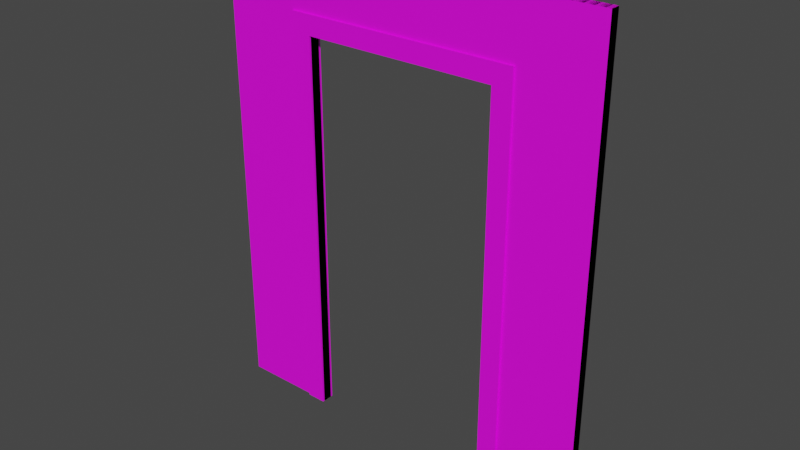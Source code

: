 # Source: Double_Sided_Doorway.blend  (saved by Blender 3.1.7; exported with 4.5.12 LTS)
import bpy
from mathutils import Matrix  # noqa: F401  (used for matrix-valued properties, if any)

bpy.ops.wm.read_factory_settings(use_empty=True)
scene = bpy.context.scene
scene.name = 'Scene'

# ---- collections
col_collection = bpy.data.collections.new('Collection'); scene.collection.children.link(col_collection)

# ---- images (referenced by path relative to the original .blend; pixels are not part of the script)
import os
ASSET_DIR = os.environ.get("B2B_ASSET_DIR", "")  # directory of the original .blend (textures are referenced by path, not embedded)
HERE = os.path.dirname(os.path.abspath(__file__))  # packed textures are extracted next to this script under _unpacked/

def load_image(name, relpath, width, height, colorspace="sRGB"):
    """Load a texture the original file referenced (path relative to the .blend, or extracted next to this script)."""
    p = next((c for c in (os.path.join(HERE, relpath), os.path.join(ASSET_DIR, relpath)) if relpath and os.path.exists(c)), "")
    if p:
        img = bpy.data.images.load(p, check_existing=True)
        img.name = name
    else:  # same state as the original file: an image datablock whose file is absent (Cycles renders it pink)
        img = bpy.data.images.new(name, width, height)
        img.source = "FILE"
        img.filepath = "//" + (relpath or name)
    img.colorspace_settings.name = colorspace
    return img
img_wall0_texture_png_001 = load_image('wall0_texture.png.001', 'wall0_texture.png', 1024, 1024, 'sRGB')

# ---- materials (node trees are filled in below, after node groups)
mat_wall0_material = bpy.data.materials.new('wall0_material')
mat_wall0_material.use_transparent_shadow = False
mat_wall0_material.roughness = 0.5257

# ---- material node trees
mat_wall0_material.use_nodes = True; mat_wall0_material.node_tree.nodes.clear()
_N = mat_wall0_material.node_tree.nodes; _L = mat_wall0_material.node_tree.links
n0 = _N.new('ShaderNodeBsdfPrincipled'); n0.name = 'Principled BSDF'; n0.location = (10, 300)
n0.distribution = 'GGX'
n0.subsurface_method = 'RANDOM_WALK_SKIN'
n0.inputs[2].default_value = 0.5257
n0.inputs[3].default_value = 1.45
n0.inputs[27].default_value = (0.0, 0.0, 0.0, 1.0)
n0.inputs[28].default_value = 1.0
n1 = _N.new('ShaderNodeOutputMaterial'); n1.name = 'Material Output'; n1.location = (300, 300)
n2 = _N.new('ShaderNodeTexImage'); n2.name = 'Image Texture'; n2.location = (-300, 600)
n2.image = img_wall0_texture_png_001
_L.new(n0.outputs[0], n1.inputs[0])
_L.new(n2.outputs[0], n0.inputs[0])
n1.is_active_output = True

# ---- world
world_world = bpy.data.worlds.new('World'); scene.world = world_world
world_world.use_nodes = True; world_world.node_tree.nodes.clear()
_N = world_world.node_tree.nodes; _L = world_world.node_tree.links
n0 = _N.new('ShaderNodeOutputWorld'); n0.name = 'World Output'; n0.location = (300, 300)
n1 = _N.new('ShaderNodeBackground'); n1.name = 'Background'; n1.location = (10, 300)
n1.inputs[0].default_value = (0.05088, 0.05088, 0.05088, 1.0)
_L.new(n1.outputs[0], n0.inputs[0])
n0.is_active_output = True
world_world.color = (0.05088, 0.05088, 0.05088)
world_world.use_sun_shadow = False
world_world.sun_shadow_jitter_overblur = 0.0

# ---- meshes
me_doorway0_cube_001 = bpy.data.meshes.new('doorway0_Cube.001')
me_doorway0_cube_001.from_pydata([(0.6, -1.313, -0.025), (0.6, 0.7869, -0.025), (0.6, 0.7869, 0.035), (0.6, -1.313, 0.035), (0.5, -1.313, 0.035), (0.5, 0.6869, 0.035), (0.5, -1.313, -0.025), (-0.6, 0.7869, -0.025), (-0.6, 0.7869, 0.035), (-0.5, -1.313, -0.025), (-0.5, 0.6869, -0.025), (-0.5, 0.6869, 0.035), (-0.5, -1.313, 0.035), (0.5, 0.6869, -0.025), (-0.6, -1.313, 0.035), (1.0, -1.313, 0.025), (1.0, 1.087, 0.025), (-1.0, 1.087, 0.025), (-1.0, -1.313, 0.025), (-0.53, -1.313, 0.025), (-0.53, 0.7169, 0.025), (0.53, 0.7169, 0.025), (0.53, -1.313, 0.025), (-0.6, -1.313, -0.025), (0.53, -1.313, -0.025), (1.0, -1.313, -0.025), (-0.53, 0.7169, -0.025), (-0.53, -1.313, -0.025), (0.53, 0.7169, -0.025), (-1.0, -1.313, -0.025), (1.0, 1.087, -0.025), (-1.0, 1.087, -0.025), (-0.6, -1.313, 0.025), (-0.6, 0.7869, 0.025), (-0.6, 0.7869, -0.035), (-0.6, -1.313, -0.035), (-0.5, -1.313, -0.035), (-0.5, 0.6869, -0.035), (-0.5, -1.313, 0.025), (0.6, 0.7869, 0.025), (0.6, 0.7869, -0.035), (0.5, -1.313, 0.025), (0.5, 0.6869, 0.025), (0.5, 0.6869, -0.035), (0.5, -1.313, -0.035), (-0.5, 0.6869, 0.025), (0.6, -1.313, -0.035), (-1.0, -1.313, -0.025), (-1.0, 1.087, -0.025), (1.0, 1.087, -0.025), (1.0, -1.313, -0.025), (0.53, -1.313, -0.025), (0.53, 0.7169, -0.025), (-0.53, 0.7169, -0.025), (-0.53, -1.313, -0.025), (0.6, -1.313, 0.025), (-0.53, -1.313, 0.025), (-1.0, -1.313, 0.025), (0.53, 0.7169, 0.025), (0.53, -1.313, 0.025), (-0.53, 0.7169, 0.025), (1.0, -1.313, 0.025), (-1.0, 1.087, 0.025), (1.0, 1.087, 0.025)], [], [(0, 1, 2, 3), (4, 3, 2, 5), (6, 0, 3, 4), (1, 7, 8, 2), (9, 10, 11, 12), (10, 13, 5, 11), (11, 8, 14, 12), (5, 2, 8, 11), (15, 16, 17, 18, 19, 20, 21, 22), (12, 14, 23, 9), (4, 5, 13, 6), (24, 25, 15, 22), (26, 20, 19, 27), (21, 20, 26, 28), (22, 21, 28, 24), (18, 29, 27, 19), (16, 15, 25, 30), (17, 16, 30, 31), (18, 17, 31, 29), (14, 8, 7, 23), (32, 33, 34, 35), (36, 35, 34, 37), (38, 32, 35, 36), (33, 39, 40, 34), (41, 42, 43, 44), (42, 45, 37, 43), (43, 40, 46, 44), (37, 34, 40, 43), (47, 48, 49, 50, 51, 52, 53, 54), (44, 46, 55, 41), (36, 37, 45, 38), (56, 57, 47, 54), (58, 52, 51, 59), (53, 52, 58, 60), (54, 53, 60, 56), (50, 61, 59, 51), (48, 47, 57, 62), (49, 48, 62, 63), (50, 49, 63, 61), (46, 40, 39, 55)])
me_doorway0_cube_001.polygons.foreach_set('use_smooth', [True] * 40)
_k = set([(0, 3), (1, 2), (2, 3), (2, 8), (3, 4), (4, 5), (4, 6), (5, 11), (5, 13), (7, 8), (8, 14), (9, 12), (10, 11), (11, 12), (12, 14), (14, 23), (15, 16), (15, 22), (15, 25), (16, 17), (16, 30), (17, 18), (17, 31), (18, 19), (18, 29), (19, 20), (19, 27), (20, 21), (20, 26), (21, 22), (21, 28), (22, 24), (32, 35), (33, 34), (34, 35), (34, 40), (35, 36), (36, 37), (36, 38), (37, 43), (37, 45), (39, 40), (40, 46), (41, 44), (42, 43), (43, 44), (44, 46), (46, 55), (47, 48), (47, 54), (47, 57), (48, 49), (48, 62), (49, 50), (49, 63), (50, 51), (50, 61), (51, 52), (51, 59), (52, 53), (52, 58), (53, 54), (53, 60), (54, 56)])
me_doorway0_cube_001.attributes.new('sharp_edge', 'BOOLEAN', 'EDGE').data.foreach_set('value', [ (min(e.vertices), max(e.vertices)) in _k for e in me_doorway0_cube_001.edges])
_uv = me_doorway0_cube_001.uv_layers.new(name='UVMap')
_uv.uv.foreach_set('vector', [0.2019, 0.01785, 0.0, 0.01785, 0.0, 0.004424, 0.2019, 0.004424, 0.8251, 0.01039, 0.8251, 0.05199, 0.009142, 0.05199, 0.01876, 0.01039, 0.3654, 0.001695, 0.3654, 0.02846, 0.2048, 0.02846, 0.2048, 0.001695, 0.0, 0.02605, 0.4039, 0.02605, 0.4039, 0.05209, 0.0, 0.05209, 0.6472, 0.01664, 0.07002, 0.01664, 0.07002, 0.0, 0.6472, 0.0, 0.02887, 0.01664, 0.7503, 0.01664, 0.7503, 0.03327, 0.02887, 0.03327, 0.8259, 0.007147, 0.8354, 0.05473, 0.009457, 0.0533, 0.009546, 0.00573, 0.4943, 0.003252, 0.5279, 0.05759, 0.01871, 0.05759, 0.05237, 0.003252, 1.0, 0.0, 1.0, 1.0, 0.0, 1.0, 0.0, 0.0, 0.235, 0.0, 0.235, 0.8458, 0.765, 0.8458, 0.765, 0.0, 0.2048, 0.05523, 0.2048, 0.02846, 0.3654, 0.02846, 0.3654, 0.05523, 0.6347, 0.03335, 0.05753, 0.03335, 0.05753, 0.0177, 0.6347, 0.0177, 0.6375, 1.0, 0.8333, 1.0, 0.8333, 1.0, 0.6375, 1.0, 0.625, 0.1312, 0.625, 0.125, 0.5, 0.125, 0.5, 0.1312, 0.625, 0.625, 0.875, 0.625, 0.875, 0.6187, 0.625, 0.6187, 0.5, 0.625, 0.625, 0.625, 0.625, 0.6187, 0.5, 0.6187, 0.0, 1.0, 0.0, 1.0, 0.1958, 1.0, 0.1958, 1.0, 0.3069, 1.0, 0.3069, 0.0, 0.3069, 0.0, 0.3069, 1.0, 0.0, 0.0, 0.8333, 0.0, 0.8333, 0.0, 0.0, 0.0, 0.452, 0.0, 0.452, 1.0, 0.452, 1.0, 0.452, 0.0, 0.6056, 0.03129, 0.4038, 0.03129, 0.4038, 0.01785, 0.6056, 0.01785, 0.2019, 0.01785, 0.0, 0.01785, 0.0, 0.004424, 0.2019, 0.004424, 0.8251, 0.01039, 0.8251, 0.05199, 0.009142, 0.05199, 0.01876, 0.01039, 0.3654, 0.001695, 0.3654, 0.02846, 0.2048, 0.02846, 0.2048, 0.001695, 0.0, 0.02605, 0.4039, 0.02605, 0.4039, 0.05209, 0.0, 0.05209, 0.6472, 0.01664, 0.07002, 0.01664, 0.07002, 0.0, 0.6472, 0.0, 0.02887, 0.01664, 0.7503, 0.01664, 0.7503, 0.03327, 0.02887, 0.03327, 0.8259, 0.007147, 0.8354, 0.05473, 0.009457, 0.0533, 0.009546, 0.00573, 0.4943, 0.003252, 0.5279, 0.05759, 0.01871, 0.05759, 0.05237, 0.003252, 1.0, 0.0, 1.0, 1.0, 0.0, 1.0, 0.0, 0.0, 0.235, 0.0, 0.235, 0.8458, 0.765, 0.8458, 0.765, 0.0, 0.2048, 0.05523, 0.2048, 0.02846, 0.3654, 0.02846, 0.3654, 0.05523, 0.6347, 0.03335, 0.05753, 0.03335, 0.05753, 0.0177, 0.6347, 0.0177, 0.6375, 1.0, 0.8333, 1.0, 0.8333, 1.0, 0.6375, 1.0, 0.625, 0.1312, 0.625, 0.125, 0.5, 0.125, 0.5, 0.1312, 0.625, 0.625, 0.875, 0.625, 0.875, 0.6187, 0.625, 0.6187, 0.5, 0.625, 0.625, 0.625, 0.625, 0.6187, 0.5, 0.6187, 0.0, 1.0, 0.0, 1.0, 0.1958, 1.0, 0.1958, 1.0, 0.3069, 1.0, 0.3069, 0.0, 0.3069, 0.0, 0.3069, 1.0, 0.0, 0.0, 0.8333, 0.0, 0.8333, 0.0, 0.0, 0.0, 0.452, 0.0, 0.452, 1.0, 0.452, 1.0, 0.452, 0.0, 0.6056, 0.03129, 0.4038, 0.03129, 0.4038, 0.01785, 0.6056, 0.01785])
me_doorway0_cube_001.materials.append(mat_wall0_material)
me_doorway0_cube_001.use_remesh_fix_poles = True
me_doorway0_cube_001.use_remesh_preserve_attributes = False
me_doorway0_cube_001.update()
me_doorway0_cube_001.normals_split_custom_set([tuple(v) for v in zip(*[iter([1.0, 0.0, 0.0, 1.0, 0.0, 0.0, 1.0, 0.0, 0.0, 1.0, 0.0, 0.0, 1.818e-08, 0.0, 1.0, 1.818e-08, 0.0, 1.0, 9.088e-09, 0.0, 1.0, 9.088e-09, 0.0, 1.0, 0.0, -1.0, 0.0, 0.0, -1.0, 0.0, 0.0, -1.0, 0.0, 0.0, -1.0, 0.0, 0.0, 1.0, 0.0, 0.0, 1.0, 0.0, 0.0, 1.0, 0.0, 0.0, 1.0, 0.0, 1.0, 0.0, 0.0, 1.0, 0.0, 0.0, 1.0, 0.0, 0.0, 1.0, 0.0, 0.0, 0.0, -1.0, 0.0, 0.0, -1.0, 0.0, 0.0, -1.0, 0.0, 0.0, -1.0, 0.0, 0.0, 0.0, 1.0, 0.0, 0.0, 1.0, 0.0, 0.0, 1.0, 0.0, 0.0, 1.0, 9.088e-09, 0.0, 1.0, 9.088e-09, 0.0, 1.0, 0.0, 0.0, 1.0, 0.0, 0.0, 1.0, 0.0, 0.0, 1.0, 0.0, 0.0, 1.0, 0.0, 0.0, 1.0, 0.0, 0.0, 1.0, 0.0, 0.0, 1.0, 0.0, 0.0, 1.0, 0.0, 0.0, 1.0, 0.0, 0.0, 1.0, 0.0, -1.0, 0.0, 0.0, -1.0, 0.0, 0.0, -1.0, 0.0, 0.0, -1.0, 0.0, -1.0, 0.0, 0.0, -1.0, 0.0, 0.0, -1.0, 0.0, 0.0, -1.0, 0.0, 0.0, 0.0, -1.0, 0.0, 0.0, -1.0, 0.0, 0.0, -1.0, 0.0, 0.0, -1.0, 0.0, 1.0, 0.0, 0.0, 1.0, 0.0, 0.0, 1.0, 0.0, 0.0, 1.0, 0.0, 0.0, 0.0, -1.0, 0.0, 0.0, -1.0, 0.0, 0.0, -1.0, 0.0, 0.0, -1.0, 0.0, -1.0, 0.0, 0.0, -1.0, 0.0, 0.0, -1.0, 0.0, 0.0, -1.0, 0.0, 0.0, 0.0, -1.0, 0.0, 0.0, -1.0, 0.0, 0.0, -1.0, 0.0, 0.0, -1.0, 0.0, 1.0, 0.0, 0.0, 1.0, 0.0, 0.0, 1.0, 0.0, 0.0, 1.0, 0.0, 0.0, 0.0, 1.0, 0.0, 0.0, 1.0, 0.0, 0.0, 1.0, 0.0, 0.0, 1.0, 0.0, -1.0, 0.0, 0.0, -1.0, 0.0, 0.0, -1.0, 0.0, 0.0, -1.0, 0.0, 0.0, -1.0, 0.0, 0.0, -1.0, 0.0, 0.0, -1.0, 0.0, 0.0, -1.0, 0.0, 0.0, -1.0, -1.774e-08, 0.0, -1.0, -1.774e-08, 0.0, -1.0, -1.774e-08, 0.0, -1.0, -1.774e-08, 0.0, -3.726e-07, -3.254e-07, -1.0, -3.726e-07, -3.254e-07, -1.0, -3.504e-07, -3.303e-07, -1.0, -3.504e-07, -3.303e-07, -1.0, 6.661e-13, -1.0, 2.484e-06, 6.661e-13, -1.0, 2.484e-06, 6.661e-13, -1.0, 2.484e-06, 6.661e-13, -1.0, 2.484e-06, 0.0, 1.0, 0.0, 0.0, 1.0, 0.0, 0.0, 1.0, 0.0, 0.0, 1.0, 0.0, -1.0, 1.553e-08, 0.0, -1.0, 1.553e-08, 0.0, -1.0, 1.553e-08, 0.0, -1.0, 1.553e-08, 0.0, 0.0, -1.0, 0.0, 0.0, -1.0, 0.0, 0.0, -1.0, 0.0, 0.0, -1.0, 0.0, -3.458e-07, -3.312e-07, -1.0, -3.458e-07, -3.312e-07, -1.0, -3.635e-07, -3.272e-07, -1.0, -3.635e-07, -3.272e-07, -1.0, -3.504e-07, -3.303e-07, -1.0, -3.504e-07, -3.303e-07, -1.0, -3.458e-07, -3.312e-07, -1.0, -3.458e-07, -3.312e-07, -1.0, -3.25e-07, -3.247e-07, -1.0, -3.25e-07, -3.247e-07, -1.0, -3.25e-07, -3.247e-07, -1.0, -3.25e-07, -3.247e-07, -1.0, -3.25e-07, -3.247e-07, -1.0, -3.25e-07, -3.247e-07, -1.0, -3.25e-07, -3.247e-07, -1.0, -3.25e-07, -3.247e-07, -1.0, 7.031e-13, -1.0, 2.484e-06, 7.031e-13, -1.0, 2.484e-06, 7.031e-13, -1.0, 2.484e-06, 7.031e-13, -1.0, 2.484e-06, 1.0, 1.553e-08, -4.967e-07, 1.0, 1.553e-08, -4.967e-07, 1.0, 1.553e-08, -4.967e-07, 1.0, 1.553e-08, -4.967e-07, 0.0, -1.0, 0.0, 0.0, -1.0, 0.0, 0.0, -1.0, 0.0, 0.0, -1.0, 0.0, -1.0, 0.0, 0.0, -1.0, 0.0, 0.0, -1.0, 0.0, 0.0, -1.0, 0.0, 0.0, 0.0, -1.0, 0.0, 0.0, -1.0, 0.0, 0.0, -1.0, 0.0, 0.0, -1.0, 0.0, 1.0, -6.974e-09, 0.0, 1.0, -6.974e-09, 0.0, 1.0, -6.974e-09, 0.0, 1.0, -6.974e-09, 0.0, 0.0, -1.0, 0.0, 0.0, -1.0, 0.0, 0.0, -1.0, 0.0, 0.0, -1.0, 0.0, -1.0, 0.0, 0.0, -1.0, 0.0, 0.0, -1.0, 0.0, 0.0, -1.0, 0.0, 0.0, 0.0, 1.0, 0.0, 0.0, 1.0, 0.0, 0.0, 1.0, 0.0, 0.0, 1.0, 0.0, 1.0, 0.0, 0.0, 1.0, 0.0, 0.0, 1.0, 0.0, 0.0, 1.0, 0.0, 0.0, 1.0, 5.915e-09, 0.0, 1.0, 5.915e-09, 0.0, 1.0, 5.915e-09, 0.0, 1.0, 5.915e-09, 0.0])] * 3)])

# ---- objects
ob_doorway0_cube_001 = bpy.data.objects.new('doorway0_Cube.001', me_doorway0_cube_001)

# ---- transforms, parenting, visibility, modifiers, constraints
ob_doorway0_cube_001.location = (2.513e-09, 0.0, 1.313)
ob_doorway0_cube_001.rotation_euler = (1.571, -0.0, 0.0)

# ---- collection membership
col_collection.objects.link(ob_doorway0_cube_001)

# ---- scene / render settings (as saved in the file)
scene.frame_start = 1; scene.frame_end = 250; scene.frame_set(1)
scene.render.engine = 'BLENDER_EEVEE_NEXT'
scene.cycles.sampling_pattern = 'TABULATED_SOBOL'
scene.cycles.use_light_tree = False
scene.view_settings.view_transform = 'Filmic'
bpy.context.view_layer.update()

# ---- added for rendering (the .blend has no active camera and no usable light): camera, sun
cam_auto = bpy.data.cameras.new('AutoCamera')
cam_auto.lens = 50.0
cam_auto.sensor_width = 36.0
cam_auto.clip_end = 1000.0
ob_auto_camera = bpy.data.objects.new('AutoCamera', cam_auto)
scene.collection.objects.link(ob_auto_camera)
ob_auto_camera.location = (2.89122, -3.46946, 3.51298)
ob_auto_camera.rotation_euler = (1.09748, -7.21219e-08, 0.694738)
scene.camera = ob_auto_camera
light_auto_sun = bpy.data.lights.new('AutoSun', 'SUN')
light_auto_sun.energy = 3.0
light_auto_sun.angle = 0.0523599
ob_auto_sun = bpy.data.objects.new('AutoSun', light_auto_sun)
scene.collection.objects.link(ob_auto_sun)
ob_auto_sun.rotation_euler = (0.872665, 0.174533, 0.523599)
bpy.context.view_layer.update()
